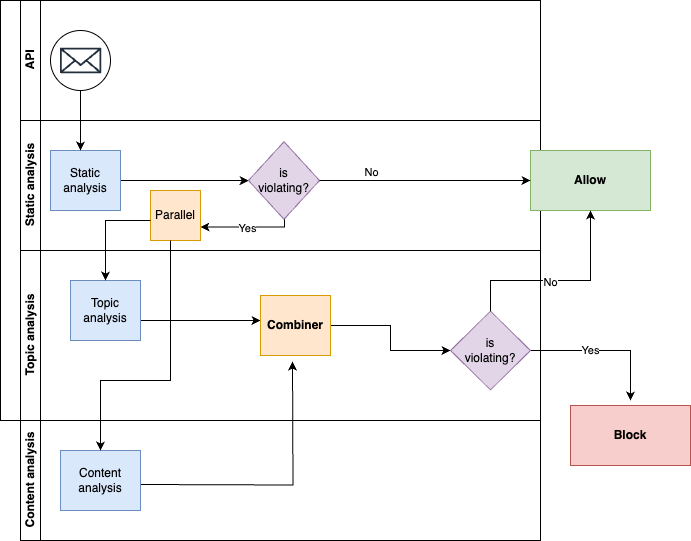

The diagram above was exported from draw.io. Its source (the exported page's mxGraphModel, read from the mxfile embedded in the PNG):
<mxGraphModel dx="1434" dy="820" grid="0" gridSize="10" guides="1" tooltips="1" connect="1" arrows="1" fold="1" page="1" pageScale="1" pageWidth="827" pageHeight="1169" background="#ffffff" math="0" shadow="0">
  <root>
    <mxCell id="0" />
    <mxCell id="1" parent="0" />
    <mxCell id="dNxyNK7c78bLwvsdeMH5-19" value="" style="swimlane;html=1;childLayout=stackLayout;resizeParent=1;resizeParentMax=0;horizontal=0;startSize=20;horizontalStack=0;rounded=0;" parent="1" vertex="1">
      <mxGeometry x="130" y="120" width="540" height="420" as="geometry">
        <mxRectangle x="130" y="120" width="40" height="50" as="alternateBounds" />
      </mxGeometry>
    </mxCell>
    <mxCell id="dNxyNK7c78bLwvsdeMH5-20" value="API" style="swimlane;html=1;startSize=20;horizontal=0;rounded=0;" parent="dNxyNK7c78bLwvsdeMH5-19" vertex="1">
      <mxGeometry x="20" width="520" height="120" as="geometry" />
    </mxCell>
    <mxCell id="dNxyNK7c78bLwvsdeMH5-23" value="" style="ellipse;whiteSpace=wrap;html=1;rounded=0;" parent="dNxyNK7c78bLwvsdeMH5-20" vertex="1">
      <mxGeometry x="30" y="30" width="60" height="60" as="geometry" />
    </mxCell>
    <mxCell id="NIcWPy7SNYMbiDf9dS4u-33" value="" style="outlineConnect=0;fontColor=#232F3E;gradientColor=none;fillColor=#232F3D;strokeColor=none;dashed=0;verticalLabelPosition=bottom;verticalAlign=top;align=center;html=1;fontSize=12;fontStyle=0;aspect=fixed;pointerEvents=1;shape=mxgraph.aws4.email_2;rounded=0;" vertex="1" parent="dNxyNK7c78bLwvsdeMH5-20">
      <mxGeometry x="39.49" y="47.03" width="41.36" height="25.97" as="geometry" />
    </mxCell>
    <mxCell id="dNxyNK7c78bLwvsdeMH5-21" value="Static analysis" style="swimlane;html=1;startSize=20;horizontal=0;rounded=0;" parent="dNxyNK7c78bLwvsdeMH5-19" vertex="1">
      <mxGeometry x="20" y="120" width="520" height="130" as="geometry">
        <mxRectangle x="20" y="120" width="430" height="30" as="alternateBounds" />
      </mxGeometry>
    </mxCell>
    <mxCell id="NIcWPy7SNYMbiDf9dS4u-45" value="" style="edgeStyle=orthogonalEdgeStyle;rounded=0;orthogonalLoop=1;jettySize=auto;html=1;" edge="1" parent="dNxyNK7c78bLwvsdeMH5-21" source="dNxyNK7c78bLwvsdeMH5-26" target="dNxyNK7c78bLwvsdeMH5-28">
      <mxGeometry relative="1" as="geometry" />
    </mxCell>
    <mxCell id="dNxyNK7c78bLwvsdeMH5-26" value="Static analysis" style="rounded=0;whiteSpace=wrap;html=1;fontFamily=Helvetica;fontSize=12;align=center;fillColor=#dae8fc;strokeColor=#6c8ebf;" parent="dNxyNK7c78bLwvsdeMH5-21" vertex="1">
      <mxGeometry x="30" y="30" width="70" height="60" as="geometry" />
    </mxCell>
    <mxCell id="NIcWPy7SNYMbiDf9dS4u-54" style="edgeStyle=orthogonalEdgeStyle;rounded=0;orthogonalLoop=1;jettySize=auto;html=1;entryX=1;entryY=0.75;entryDx=0;entryDy=0;" edge="1" parent="dNxyNK7c78bLwvsdeMH5-21">
      <mxGeometry relative="1" as="geometry">
        <mxPoint x="264" y="96.5" as="sourcePoint" />
        <mxPoint x="180" y="106.5" as="targetPoint" />
        <Array as="points">
          <mxPoint x="264" y="107" />
        </Array>
      </mxGeometry>
    </mxCell>
    <mxCell id="NIcWPy7SNYMbiDf9dS4u-55" value="Yes" style="edgeLabel;html=1;align=center;verticalAlign=middle;resizable=0;points=[];rounded=0;" vertex="1" connectable="0" parent="NIcWPy7SNYMbiDf9dS4u-54">
      <mxGeometry x="0.0213" y="1" relative="1" as="geometry">
        <mxPoint as="offset" />
      </mxGeometry>
    </mxCell>
    <mxCell id="dNxyNK7c78bLwvsdeMH5-28" value="is &lt;br&gt;violating?" style="rhombus;whiteSpace=wrap;html=1;fontFamily=Helvetica;fontSize=12;align=center;rounded=0;fillColor=#e1d5e7;strokeColor=#9673a6;" parent="dNxyNK7c78bLwvsdeMH5-21" vertex="1">
      <mxGeometry x="228" y="21.25" width="71" height="77.5" as="geometry" />
    </mxCell>
    <mxCell id="dNxyNK7c78bLwvsdeMH5-34" value="Parallel" style="rounded=0;whiteSpace=wrap;html=1;fontFamily=Helvetica;fontSize=12;align=center;fillColor=#ffe6cc;strokeColor=#d79b00;" parent="dNxyNK7c78bLwvsdeMH5-21" vertex="1">
      <mxGeometry x="130" y="70" width="50" height="50" as="geometry" />
    </mxCell>
    <mxCell id="dNxyNK7c78bLwvsdeMH5-22" value="Topic analysis" style="swimlane;html=1;startSize=20;horizontal=0;rounded=0;" parent="dNxyNK7c78bLwvsdeMH5-19" vertex="1">
      <mxGeometry x="20" y="250" width="520" height="170" as="geometry" />
    </mxCell>
    <mxCell id="NIcWPy7SNYMbiDf9dS4u-58" style="edgeStyle=orthogonalEdgeStyle;rounded=0;orthogonalLoop=1;jettySize=auto;html=1;entryX=0;entryY=0.25;entryDx=0;entryDy=0;" edge="1" parent="dNxyNK7c78bLwvsdeMH5-22">
      <mxGeometry relative="1" as="geometry">
        <mxPoint x="240" y="70" as="targetPoint" />
        <mxPoint x="120" y="70" as="sourcePoint" />
      </mxGeometry>
    </mxCell>
    <mxCell id="NIcWPy7SNYMbiDf9dS4u-52" value="Topic analysis" style="rounded=0;whiteSpace=wrap;html=1;fontFamily=Helvetica;fontSize=12;align=center;fillColor=#dae8fc;strokeColor=#6c8ebf;" vertex="1" parent="dNxyNK7c78bLwvsdeMH5-22">
      <mxGeometry x="50" y="30" width="70" height="60" as="geometry" />
    </mxCell>
    <mxCell id="NIcWPy7SNYMbiDf9dS4u-70" value="" style="edgeStyle=orthogonalEdgeStyle;rounded=0;orthogonalLoop=1;jettySize=auto;html=1;" edge="1" parent="dNxyNK7c78bLwvsdeMH5-22" source="NIcWPy7SNYMbiDf9dS4u-64" target="NIcWPy7SNYMbiDf9dS4u-69">
      <mxGeometry relative="1" as="geometry" />
    </mxCell>
    <mxCell id="NIcWPy7SNYMbiDf9dS4u-64" value="&lt;b&gt;Combiner&lt;/b&gt;" style="rounded=0;whiteSpace=wrap;html=1;fontFamily=Helvetica;fontSize=12;align=center;fillColor=#ffe6cc;strokeColor=#d79b00;" vertex="1" parent="dNxyNK7c78bLwvsdeMH5-22">
      <mxGeometry x="240" y="45" width="70" height="60" as="geometry" />
    </mxCell>
    <mxCell id="NIcWPy7SNYMbiDf9dS4u-73" style="edgeStyle=orthogonalEdgeStyle;rounded=0;orthogonalLoop=1;jettySize=auto;html=1;" edge="1" parent="dNxyNK7c78bLwvsdeMH5-22" source="NIcWPy7SNYMbiDf9dS4u-69">
      <mxGeometry relative="1" as="geometry">
        <mxPoint x="610" y="150" as="targetPoint" />
        <Array as="points">
          <mxPoint x="610" y="100" />
        </Array>
      </mxGeometry>
    </mxCell>
    <mxCell id="NIcWPy7SNYMbiDf9dS4u-74" value="Yes" style="edgeLabel;html=1;align=center;verticalAlign=middle;resizable=0;points=[];rounded=0;" vertex="1" connectable="0" parent="NIcWPy7SNYMbiDf9dS4u-73">
      <mxGeometry x="-0.2036" y="1" relative="1" as="geometry">
        <mxPoint as="offset" />
      </mxGeometry>
    </mxCell>
    <mxCell id="NIcWPy7SNYMbiDf9dS4u-69" value="is &lt;br&gt;violating?" style="rhombus;whiteSpace=wrap;html=1;fontFamily=Helvetica;fontSize=12;align=center;rounded=0;fillColor=#e1d5e7;strokeColor=#9673a6;" vertex="1" parent="dNxyNK7c78bLwvsdeMH5-22">
      <mxGeometry x="430" y="60.63" width="80" height="78.75" as="geometry" />
    </mxCell>
    <mxCell id="NIcWPy7SNYMbiDf9dS4u-75" style="edgeStyle=orthogonalEdgeStyle;rounded=0;orthogonalLoop=1;jettySize=auto;html=1;" edge="1" parent="dNxyNK7c78bLwvsdeMH5-22">
      <mxGeometry relative="1" as="geometry">
        <mxPoint x="272" y="111" as="targetPoint" />
        <mxPoint x="120" y="234" as="sourcePoint" />
      </mxGeometry>
    </mxCell>
    <mxCell id="NIcWPy7SNYMbiDf9dS4u-44" value="" style="edgeStyle=orthogonalEdgeStyle;rounded=0;orthogonalLoop=1;jettySize=auto;html=1;" edge="1" parent="dNxyNK7c78bLwvsdeMH5-19" target="dNxyNK7c78bLwvsdeMH5-26">
      <mxGeometry relative="1" as="geometry">
        <mxPoint x="80" y="90" as="sourcePoint" />
        <Array as="points">
          <mxPoint x="80" y="130" />
          <mxPoint x="80" y="130" />
        </Array>
      </mxGeometry>
    </mxCell>
    <mxCell id="NIcWPy7SNYMbiDf9dS4u-56" style="edgeStyle=orthogonalEdgeStyle;rounded=0;orthogonalLoop=1;jettySize=auto;html=1;entryX=0.5;entryY=0;entryDx=0;entryDy=0;" edge="1" parent="dNxyNK7c78bLwvsdeMH5-19" source="dNxyNK7c78bLwvsdeMH5-34" target="NIcWPy7SNYMbiDf9dS4u-52">
      <mxGeometry relative="1" as="geometry">
        <mxPoint x="100" y="270" as="targetPoint" />
        <Array as="points">
          <mxPoint x="105" y="220" />
        </Array>
      </mxGeometry>
    </mxCell>
    <mxCell id="NIcWPy7SNYMbiDf9dS4u-40" value="Content analysis" style="swimlane;html=1;startSize=20;horizontal=0;rounded=0;" vertex="1" parent="1">
      <mxGeometry x="150" y="540" width="520" height="120" as="geometry">
        <mxRectangle x="20" y="120" width="430" height="30" as="alternateBounds" />
      </mxGeometry>
    </mxCell>
    <mxCell id="NIcWPy7SNYMbiDf9dS4u-42" value="Content analysis" style="rounded=0;whiteSpace=wrap;html=1;fontFamily=Helvetica;fontSize=12;align=center;fillColor=#dae8fc;strokeColor=#6c8ebf;" vertex="1" parent="NIcWPy7SNYMbiDf9dS4u-40">
      <mxGeometry x="40" y="30" width="80" height="60" as="geometry" />
    </mxCell>
    <mxCell id="NIcWPy7SNYMbiDf9dS4u-46" value="&lt;b&gt;Allow&lt;/b&gt;" style="rounded=0;whiteSpace=wrap;html=1;fillColor=#d5e8d4;strokeColor=#82b366;" vertex="1" parent="1">
      <mxGeometry x="660" y="270" width="120" height="60" as="geometry" />
    </mxCell>
    <mxCell id="NIcWPy7SNYMbiDf9dS4u-47" value="&lt;b&gt;Block&lt;/b&gt;" style="rounded=0;whiteSpace=wrap;html=1;fillColor=#f8cecc;strokeColor=#b85450;" vertex="1" parent="1">
      <mxGeometry x="700" y="525" width="120" height="60" as="geometry" />
    </mxCell>
    <mxCell id="NIcWPy7SNYMbiDf9dS4u-49" style="edgeStyle=orthogonalEdgeStyle;rounded=0;orthogonalLoop=1;jettySize=auto;html=1;entryX=0;entryY=0.5;entryDx=0;entryDy=0;" edge="1" parent="1" source="dNxyNK7c78bLwvsdeMH5-28" target="NIcWPy7SNYMbiDf9dS4u-46">
      <mxGeometry relative="1" as="geometry" />
    </mxCell>
    <mxCell id="NIcWPy7SNYMbiDf9dS4u-50" value="No" style="edgeLabel;html=1;align=center;verticalAlign=middle;resizable=0;points=[];rounded=0;" vertex="1" connectable="0" parent="NIcWPy7SNYMbiDf9dS4u-49">
      <mxGeometry x="-0.5102" relative="1" as="geometry">
        <mxPoint y="-9" as="offset" />
      </mxGeometry>
    </mxCell>
    <mxCell id="NIcWPy7SNYMbiDf9dS4u-57" style="edgeStyle=orthogonalEdgeStyle;rounded=0;orthogonalLoop=1;jettySize=auto;html=1;entryX=0.5;entryY=0;entryDx=0;entryDy=0;" edge="1" parent="1" source="dNxyNK7c78bLwvsdeMH5-34" target="NIcWPy7SNYMbiDf9dS4u-42">
      <mxGeometry relative="1" as="geometry">
        <mxPoint x="230" y="530" as="targetPoint" />
        <Array as="points">
          <mxPoint x="300" y="500" />
          <mxPoint x="230" y="500" />
        </Array>
      </mxGeometry>
    </mxCell>
    <mxCell id="NIcWPy7SNYMbiDf9dS4u-71" style="edgeStyle=orthogonalEdgeStyle;rounded=0;orthogonalLoop=1;jettySize=auto;html=1;entryX=0.5;entryY=1;entryDx=0;entryDy=0;" edge="1" parent="1" source="NIcWPy7SNYMbiDf9dS4u-69" target="NIcWPy7SNYMbiDf9dS4u-46">
      <mxGeometry relative="1" as="geometry">
        <Array as="points">
          <mxPoint x="620" y="400" />
          <mxPoint x="720" y="400" />
        </Array>
      </mxGeometry>
    </mxCell>
    <mxCell id="NIcWPy7SNYMbiDf9dS4u-72" value="No" style="edgeLabel;html=1;align=center;verticalAlign=middle;resizable=0;points=[];rounded=0;" vertex="1" connectable="0" parent="NIcWPy7SNYMbiDf9dS4u-71">
      <mxGeometry x="-0.1023" y="-1" relative="1" as="geometry">
        <mxPoint as="offset" />
      </mxGeometry>
    </mxCell>
  </root>
</mxGraphModel>